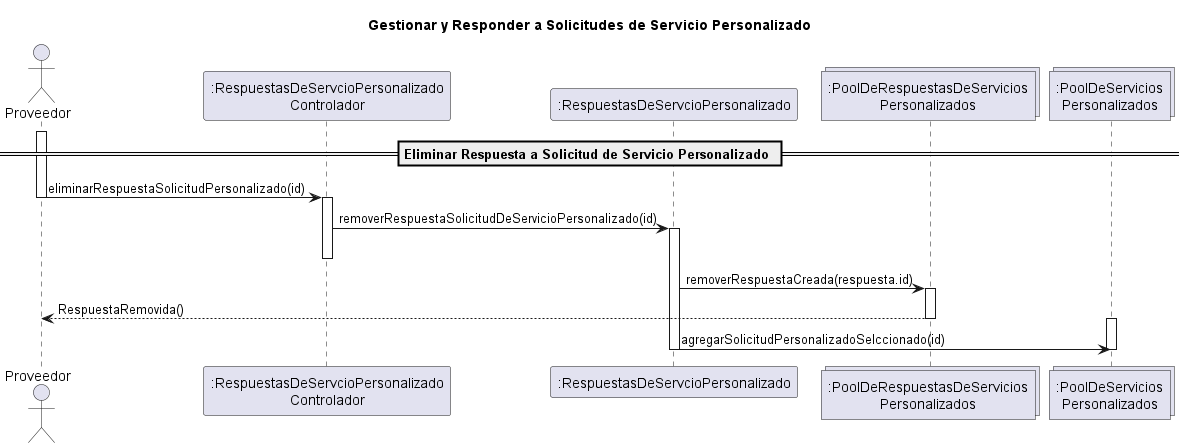

The diagram above was rendered by PlantUML. Its source (embedded in the PNG):
@startuml

title Gestionar y Responder a Solicitudes de Servicio Personalizado

actor Proveedor

participant ":RespuestasDeServcioPersonalizado\nControlador" as Controlador
participant ":RespuestasDeServcioPersonalizado" as Respuesta
collections ":PoolDeRespuestasDeServicios\nPersonalizados" as PoolRespuesta
collections ":PoolDeServicios\nPersonalizados" as PoolServicio


== Eliminar Respuesta a Solicitud de Servicio Personalizado ==
activate Proveedor
Proveedor -> Controlador : eliminarRespuestaSolicitudPersonalizado(id)
deactivate Proveedor
activate Controlador
Controlador -> Respuesta : removerRespuestaSolicitudDeServicioPersonalizado(id)
activate Respuesta
deactivate Controlador
Respuesta -> PoolRespuesta : removerRespuestaCreada(respuesta.id)
activate PoolRespuesta
PoolRespuesta --> Proveedor : RespuestaRemovida()
deactivate PoolRespuesta
activate PoolServicio
Respuesta -> PoolServicio : agregarSolicitudPersonalizadoSelccionado(id)
deactivate Respuesta
deactivate PoolServicio

@enduml